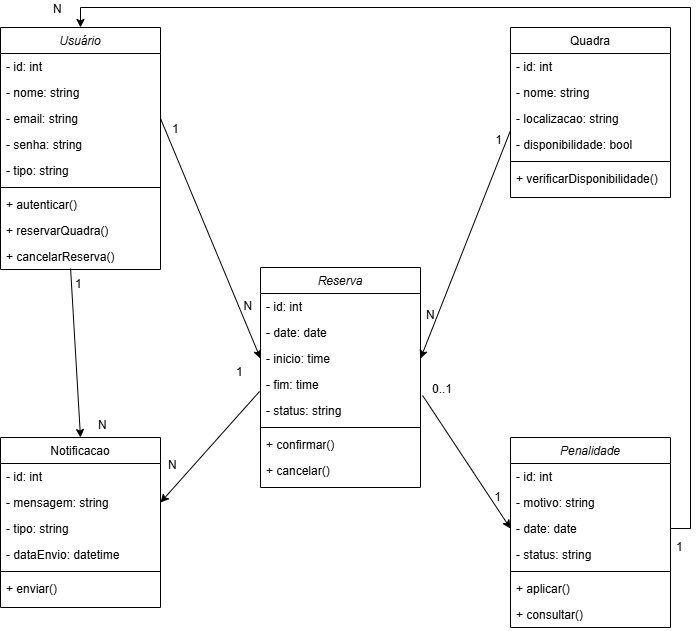

The diagram above was exported from draw.io. Its source (the exported page's mxGraphModel, read from the mxfile embedded in the PNG):
<mxGraphModel dx="1503" dy="2480" grid="1" gridSize="10" guides="1" tooltips="1" connect="1" arrows="1" fold="1" page="1" pageScale="1" pageWidth="1169" pageHeight="827" math="0" shadow="0">
  <root>
    <mxCell id="WIyWlLk6GJQsqaUBKTNV-0" />
    <mxCell id="WIyWlLk6GJQsqaUBKTNV-1" parent="WIyWlLk6GJQsqaUBKTNV-0" />
    <mxCell id="zkfFHV4jXpPFQw0GAbJ--0" value="Usuário" style="swimlane;fontStyle=2;align=center;verticalAlign=top;childLayout=stackLayout;horizontal=1;startSize=26;horizontalStack=0;resizeParent=1;resizeLast=0;collapsible=1;marginBottom=0;rounded=0;shadow=0;strokeWidth=1;" parent="WIyWlLk6GJQsqaUBKTNV-1" vertex="1">
      <mxGeometry x="239" y="-1570" width="160" height="242" as="geometry">
        <mxRectangle x="220" y="120" width="160" height="26" as="alternateBounds" />
      </mxGeometry>
    </mxCell>
    <mxCell id="zkfFHV4jXpPFQw0GAbJ--1" value="- id: int" style="text;align=left;verticalAlign=top;spacingLeft=4;spacingRight=4;overflow=hidden;rotatable=0;points=[[0,0.5],[1,0.5]];portConstraint=eastwest;" parent="zkfFHV4jXpPFQw0GAbJ--0" vertex="1">
      <mxGeometry y="26" width="160" height="26" as="geometry" />
    </mxCell>
    <mxCell id="zkfFHV4jXpPFQw0GAbJ--2" value="- nome: string" style="text;align=left;verticalAlign=top;spacingLeft=4;spacingRight=4;overflow=hidden;rotatable=0;points=[[0,0.5],[1,0.5]];portConstraint=eastwest;rounded=0;shadow=0;html=0;" parent="zkfFHV4jXpPFQw0GAbJ--0" vertex="1">
      <mxGeometry y="52" width="160" height="26" as="geometry" />
    </mxCell>
    <mxCell id="zkfFHV4jXpPFQw0GAbJ--3" value="- email: string" style="text;align=left;verticalAlign=top;spacingLeft=4;spacingRight=4;overflow=hidden;rotatable=0;points=[[0,0.5],[1,0.5]];portConstraint=eastwest;rounded=0;shadow=0;html=0;" parent="zkfFHV4jXpPFQw0GAbJ--0" vertex="1">
      <mxGeometry y="78" width="160" height="26" as="geometry" />
    </mxCell>
    <mxCell id="SnDecx8d0ugVq948CgQN-4" value="- senha: string" style="text;align=left;verticalAlign=top;spacingLeft=4;spacingRight=4;overflow=hidden;rotatable=0;points=[[0,0.5],[1,0.5]];portConstraint=eastwest;rounded=0;shadow=0;html=0;" vertex="1" parent="zkfFHV4jXpPFQw0GAbJ--0">
      <mxGeometry y="104" width="160" height="26" as="geometry" />
    </mxCell>
    <mxCell id="SnDecx8d0ugVq948CgQN-5" value="- tipo: string" style="text;align=left;verticalAlign=top;spacingLeft=4;spacingRight=4;overflow=hidden;rotatable=0;points=[[0,0.5],[1,0.5]];portConstraint=eastwest;rounded=0;shadow=0;html=0;" vertex="1" parent="zkfFHV4jXpPFQw0GAbJ--0">
      <mxGeometry y="130" width="160" height="26" as="geometry" />
    </mxCell>
    <mxCell id="zkfFHV4jXpPFQw0GAbJ--4" value="" style="line;html=1;strokeWidth=1;align=left;verticalAlign=middle;spacingTop=-1;spacingLeft=3;spacingRight=3;rotatable=0;labelPosition=right;points=[];portConstraint=eastwest;" parent="zkfFHV4jXpPFQw0GAbJ--0" vertex="1">
      <mxGeometry y="156" width="160" height="8" as="geometry" />
    </mxCell>
    <mxCell id="zkfFHV4jXpPFQw0GAbJ--5" value="+ autenticar()" style="text;align=left;verticalAlign=top;spacingLeft=4;spacingRight=4;overflow=hidden;rotatable=0;points=[[0,0.5],[1,0.5]];portConstraint=eastwest;" parent="zkfFHV4jXpPFQw0GAbJ--0" vertex="1">
      <mxGeometry y="164" width="160" height="26" as="geometry" />
    </mxCell>
    <mxCell id="SnDecx8d0ugVq948CgQN-6" value="+ reservarQuadra()" style="text;align=left;verticalAlign=top;spacingLeft=4;spacingRight=4;overflow=hidden;rotatable=0;points=[[0,0.5],[1,0.5]];portConstraint=eastwest;" vertex="1" parent="zkfFHV4jXpPFQw0GAbJ--0">
      <mxGeometry y="190" width="160" height="26" as="geometry" />
    </mxCell>
    <mxCell id="SnDecx8d0ugVq948CgQN-8" value="+ cancelarReserva()" style="text;align=left;verticalAlign=top;spacingLeft=4;spacingRight=4;overflow=hidden;rotatable=0;points=[[0,0.5],[1,0.5]];portConstraint=eastwest;" vertex="1" parent="zkfFHV4jXpPFQw0GAbJ--0">
      <mxGeometry y="216" width="160" height="26" as="geometry" />
    </mxCell>
    <mxCell id="zkfFHV4jXpPFQw0GAbJ--17" value="Quadra" style="swimlane;fontStyle=0;align=center;verticalAlign=top;childLayout=stackLayout;horizontal=1;startSize=26;horizontalStack=0;resizeParent=1;resizeLast=0;collapsible=1;marginBottom=0;rounded=0;shadow=0;strokeWidth=1;" parent="WIyWlLk6GJQsqaUBKTNV-1" vertex="1">
      <mxGeometry x="749" y="-1570" width="160" height="170" as="geometry">
        <mxRectangle x="550" y="140" width="160" height="26" as="alternateBounds" />
      </mxGeometry>
    </mxCell>
    <mxCell id="zkfFHV4jXpPFQw0GAbJ--18" value="- id: int" style="text;align=left;verticalAlign=top;spacingLeft=4;spacingRight=4;overflow=hidden;rotatable=0;points=[[0,0.5],[1,0.5]];portConstraint=eastwest;" parent="zkfFHV4jXpPFQw0GAbJ--17" vertex="1">
      <mxGeometry y="26" width="160" height="26" as="geometry" />
    </mxCell>
    <mxCell id="zkfFHV4jXpPFQw0GAbJ--19" value="- nome: string" style="text;align=left;verticalAlign=top;spacingLeft=4;spacingRight=4;overflow=hidden;rotatable=0;points=[[0,0.5],[1,0.5]];portConstraint=eastwest;rounded=0;shadow=0;html=0;" parent="zkfFHV4jXpPFQw0GAbJ--17" vertex="1">
      <mxGeometry y="52" width="160" height="26" as="geometry" />
    </mxCell>
    <mxCell id="zkfFHV4jXpPFQw0GAbJ--20" value="- localizacao: string" style="text;align=left;verticalAlign=top;spacingLeft=4;spacingRight=4;overflow=hidden;rotatable=0;points=[[0,0.5],[1,0.5]];portConstraint=eastwest;rounded=0;shadow=0;html=0;" parent="zkfFHV4jXpPFQw0GAbJ--17" vertex="1">
      <mxGeometry y="78" width="160" height="26" as="geometry" />
    </mxCell>
    <mxCell id="zkfFHV4jXpPFQw0GAbJ--21" value="- disponibilidade: bool" style="text;align=left;verticalAlign=top;spacingLeft=4;spacingRight=4;overflow=hidden;rotatable=0;points=[[0,0.5],[1,0.5]];portConstraint=eastwest;rounded=0;shadow=0;html=0;" parent="zkfFHV4jXpPFQw0GAbJ--17" vertex="1">
      <mxGeometry y="104" width="160" height="26" as="geometry" />
    </mxCell>
    <mxCell id="zkfFHV4jXpPFQw0GAbJ--23" value="" style="line;html=1;strokeWidth=1;align=left;verticalAlign=middle;spacingTop=-1;spacingLeft=3;spacingRight=3;rotatable=0;labelPosition=right;points=[];portConstraint=eastwest;" parent="zkfFHV4jXpPFQw0GAbJ--17" vertex="1">
      <mxGeometry y="130" width="160" height="8" as="geometry" />
    </mxCell>
    <mxCell id="zkfFHV4jXpPFQw0GAbJ--24" value="+ verificarDisponibilidade()" style="text;align=left;verticalAlign=top;spacingLeft=4;spacingRight=4;overflow=hidden;rotatable=0;points=[[0,0.5],[1,0.5]];portConstraint=eastwest;" parent="zkfFHV4jXpPFQw0GAbJ--17" vertex="1">
      <mxGeometry y="138" width="160" height="26" as="geometry" />
    </mxCell>
    <mxCell id="SnDecx8d0ugVq948CgQN-9" value="Notificacao" style="swimlane;fontStyle=0;align=center;verticalAlign=top;childLayout=stackLayout;horizontal=1;startSize=26;horizontalStack=0;resizeParent=1;resizeLast=0;collapsible=1;marginBottom=0;rounded=0;shadow=0;strokeWidth=1;" vertex="1" parent="WIyWlLk6GJQsqaUBKTNV-1">
      <mxGeometry x="239" y="-1160" width="160" height="170" as="geometry">
        <mxRectangle x="550" y="140" width="160" height="26" as="alternateBounds" />
      </mxGeometry>
    </mxCell>
    <mxCell id="SnDecx8d0ugVq948CgQN-10" value="- id: int" style="text;align=left;verticalAlign=top;spacingLeft=4;spacingRight=4;overflow=hidden;rotatable=0;points=[[0,0.5],[1,0.5]];portConstraint=eastwest;" vertex="1" parent="SnDecx8d0ugVq948CgQN-9">
      <mxGeometry y="26" width="160" height="26" as="geometry" />
    </mxCell>
    <mxCell id="SnDecx8d0ugVq948CgQN-11" value="- mensagem: string" style="text;align=left;verticalAlign=top;spacingLeft=4;spacingRight=4;overflow=hidden;rotatable=0;points=[[0,0.5],[1,0.5]];portConstraint=eastwest;rounded=0;shadow=0;html=0;" vertex="1" parent="SnDecx8d0ugVq948CgQN-9">
      <mxGeometry y="52" width="160" height="26" as="geometry" />
    </mxCell>
    <mxCell id="SnDecx8d0ugVq948CgQN-12" value="- tipo: string" style="text;align=left;verticalAlign=top;spacingLeft=4;spacingRight=4;overflow=hidden;rotatable=0;points=[[0,0.5],[1,0.5]];portConstraint=eastwest;rounded=0;shadow=0;html=0;" vertex="1" parent="SnDecx8d0ugVq948CgQN-9">
      <mxGeometry y="78" width="160" height="26" as="geometry" />
    </mxCell>
    <mxCell id="SnDecx8d0ugVq948CgQN-13" value="- dataEnvio: datetime" style="text;align=left;verticalAlign=top;spacingLeft=4;spacingRight=4;overflow=hidden;rotatable=0;points=[[0,0.5],[1,0.5]];portConstraint=eastwest;rounded=0;shadow=0;html=0;" vertex="1" parent="SnDecx8d0ugVq948CgQN-9">
      <mxGeometry y="104" width="160" height="26" as="geometry" />
    </mxCell>
    <mxCell id="SnDecx8d0ugVq948CgQN-14" value="" style="line;html=1;strokeWidth=1;align=left;verticalAlign=middle;spacingTop=-1;spacingLeft=3;spacingRight=3;rotatable=0;labelPosition=right;points=[];portConstraint=eastwest;" vertex="1" parent="SnDecx8d0ugVq948CgQN-9">
      <mxGeometry y="130" width="160" height="8" as="geometry" />
    </mxCell>
    <mxCell id="SnDecx8d0ugVq948CgQN-15" value="+ enviar()" style="text;align=left;verticalAlign=top;spacingLeft=4;spacingRight=4;overflow=hidden;rotatable=0;points=[[0,0.5],[1,0.5]];portConstraint=eastwest;" vertex="1" parent="SnDecx8d0ugVq948CgQN-9">
      <mxGeometry y="138" width="160" height="26" as="geometry" />
    </mxCell>
    <mxCell id="SnDecx8d0ugVq948CgQN-16" value="Reserva" style="swimlane;fontStyle=2;align=center;verticalAlign=top;childLayout=stackLayout;horizontal=1;startSize=26;horizontalStack=0;resizeParent=1;resizeLast=0;collapsible=1;marginBottom=0;rounded=0;shadow=0;strokeWidth=1;" vertex="1" parent="WIyWlLk6GJQsqaUBKTNV-1">
      <mxGeometry x="499" y="-1330" width="160" height="220" as="geometry">
        <mxRectangle x="220" y="120" width="160" height="26" as="alternateBounds" />
      </mxGeometry>
    </mxCell>
    <mxCell id="SnDecx8d0ugVq948CgQN-17" value="- id: int" style="text;align=left;verticalAlign=top;spacingLeft=4;spacingRight=4;overflow=hidden;rotatable=0;points=[[0,0.5],[1,0.5]];portConstraint=eastwest;" vertex="1" parent="SnDecx8d0ugVq948CgQN-16">
      <mxGeometry y="26" width="160" height="26" as="geometry" />
    </mxCell>
    <mxCell id="SnDecx8d0ugVq948CgQN-18" value="- date: date" style="text;align=left;verticalAlign=top;spacingLeft=4;spacingRight=4;overflow=hidden;rotatable=0;points=[[0,0.5],[1,0.5]];portConstraint=eastwest;rounded=0;shadow=0;html=0;" vertex="1" parent="SnDecx8d0ugVq948CgQN-16">
      <mxGeometry y="52" width="160" height="26" as="geometry" />
    </mxCell>
    <mxCell id="SnDecx8d0ugVq948CgQN-19" value="- inicio: time" style="text;align=left;verticalAlign=top;spacingLeft=4;spacingRight=4;overflow=hidden;rotatable=0;points=[[0,0.5],[1,0.5]];portConstraint=eastwest;rounded=0;shadow=0;html=0;" vertex="1" parent="SnDecx8d0ugVq948CgQN-16">
      <mxGeometry y="78" width="160" height="26" as="geometry" />
    </mxCell>
    <mxCell id="SnDecx8d0ugVq948CgQN-20" value="- fim: time" style="text;align=left;verticalAlign=top;spacingLeft=4;spacingRight=4;overflow=hidden;rotatable=0;points=[[0,0.5],[1,0.5]];portConstraint=eastwest;rounded=0;shadow=0;html=0;" vertex="1" parent="SnDecx8d0ugVq948CgQN-16">
      <mxGeometry y="104" width="160" height="26" as="geometry" />
    </mxCell>
    <mxCell id="SnDecx8d0ugVq948CgQN-21" value="- status: string" style="text;align=left;verticalAlign=top;spacingLeft=4;spacingRight=4;overflow=hidden;rotatable=0;points=[[0,0.5],[1,0.5]];portConstraint=eastwest;rounded=0;shadow=0;html=0;" vertex="1" parent="SnDecx8d0ugVq948CgQN-16">
      <mxGeometry y="130" width="160" height="26" as="geometry" />
    </mxCell>
    <mxCell id="SnDecx8d0ugVq948CgQN-22" value="" style="line;html=1;strokeWidth=1;align=left;verticalAlign=middle;spacingTop=-1;spacingLeft=3;spacingRight=3;rotatable=0;labelPosition=right;points=[];portConstraint=eastwest;" vertex="1" parent="SnDecx8d0ugVq948CgQN-16">
      <mxGeometry y="156" width="160" height="8" as="geometry" />
    </mxCell>
    <mxCell id="SnDecx8d0ugVq948CgQN-23" value="+ confirmar()" style="text;align=left;verticalAlign=top;spacingLeft=4;spacingRight=4;overflow=hidden;rotatable=0;points=[[0,0.5],[1,0.5]];portConstraint=eastwest;" vertex="1" parent="SnDecx8d0ugVq948CgQN-16">
      <mxGeometry y="164" width="160" height="26" as="geometry" />
    </mxCell>
    <mxCell id="SnDecx8d0ugVq948CgQN-24" value="+ cancelar()" style="text;align=left;verticalAlign=top;spacingLeft=4;spacingRight=4;overflow=hidden;rotatable=0;points=[[0,0.5],[1,0.5]];portConstraint=eastwest;" vertex="1" parent="SnDecx8d0ugVq948CgQN-16">
      <mxGeometry y="190" width="160" height="26" as="geometry" />
    </mxCell>
    <mxCell id="SnDecx8d0ugVq948CgQN-26" value="Penalidade" style="swimlane;fontStyle=2;align=center;verticalAlign=top;childLayout=stackLayout;horizontal=1;startSize=26;horizontalStack=0;resizeParent=1;resizeLast=0;collapsible=1;marginBottom=0;rounded=0;shadow=0;strokeWidth=1;" vertex="1" parent="WIyWlLk6GJQsqaUBKTNV-1">
      <mxGeometry x="749" y="-1160" width="160" height="190" as="geometry">
        <mxRectangle x="220" y="120" width="160" height="26" as="alternateBounds" />
      </mxGeometry>
    </mxCell>
    <mxCell id="SnDecx8d0ugVq948CgQN-27" value="- id: int" style="text;align=left;verticalAlign=top;spacingLeft=4;spacingRight=4;overflow=hidden;rotatable=0;points=[[0,0.5],[1,0.5]];portConstraint=eastwest;" vertex="1" parent="SnDecx8d0ugVq948CgQN-26">
      <mxGeometry y="26" width="160" height="26" as="geometry" />
    </mxCell>
    <mxCell id="SnDecx8d0ugVq948CgQN-28" value="- motivo: string" style="text;align=left;verticalAlign=top;spacingLeft=4;spacingRight=4;overflow=hidden;rotatable=0;points=[[0,0.5],[1,0.5]];portConstraint=eastwest;rounded=0;shadow=0;html=0;" vertex="1" parent="SnDecx8d0ugVq948CgQN-26">
      <mxGeometry y="52" width="160" height="26" as="geometry" />
    </mxCell>
    <mxCell id="SnDecx8d0ugVq948CgQN-29" value="- date: date" style="text;align=left;verticalAlign=top;spacingLeft=4;spacingRight=4;overflow=hidden;rotatable=0;points=[[0,0.5],[1,0.5]];portConstraint=eastwest;rounded=0;shadow=0;html=0;" vertex="1" parent="SnDecx8d0ugVq948CgQN-26">
      <mxGeometry y="78" width="160" height="26" as="geometry" />
    </mxCell>
    <mxCell id="SnDecx8d0ugVq948CgQN-31" value="- status: string" style="text;align=left;verticalAlign=top;spacingLeft=4;spacingRight=4;overflow=hidden;rotatable=0;points=[[0,0.5],[1,0.5]];portConstraint=eastwest;rounded=0;shadow=0;html=0;" vertex="1" parent="SnDecx8d0ugVq948CgQN-26">
      <mxGeometry y="104" width="160" height="26" as="geometry" />
    </mxCell>
    <mxCell id="SnDecx8d0ugVq948CgQN-32" value="" style="line;html=1;strokeWidth=1;align=left;verticalAlign=middle;spacingTop=-1;spacingLeft=3;spacingRight=3;rotatable=0;labelPosition=right;points=[];portConstraint=eastwest;" vertex="1" parent="SnDecx8d0ugVq948CgQN-26">
      <mxGeometry y="130" width="160" height="8" as="geometry" />
    </mxCell>
    <mxCell id="SnDecx8d0ugVq948CgQN-33" value="+ aplicar()" style="text;align=left;verticalAlign=top;spacingLeft=4;spacingRight=4;overflow=hidden;rotatable=0;points=[[0,0.5],[1,0.5]];portConstraint=eastwest;" vertex="1" parent="SnDecx8d0ugVq948CgQN-26">
      <mxGeometry y="138" width="160" height="26" as="geometry" />
    </mxCell>
    <mxCell id="SnDecx8d0ugVq948CgQN-34" value="+ consultar()" style="text;align=left;verticalAlign=top;spacingLeft=4;spacingRight=4;overflow=hidden;rotatable=0;points=[[0,0.5],[1,0.5]];portConstraint=eastwest;" vertex="1" parent="SnDecx8d0ugVq948CgQN-26">
      <mxGeometry y="164" width="160" height="26" as="geometry" />
    </mxCell>
    <mxCell id="SnDecx8d0ugVq948CgQN-36" value="" style="endArrow=classic;html=1;rounded=0;exitX=1;exitY=0.5;exitDx=0;exitDy=0;entryX=0;entryY=0.5;entryDx=0;entryDy=0;" edge="1" parent="WIyWlLk6GJQsqaUBKTNV-1" source="zkfFHV4jXpPFQw0GAbJ--3" target="SnDecx8d0ugVq948CgQN-19">
      <mxGeometry width="50" height="50" relative="1" as="geometry">
        <mxPoint x="539" y="-1170" as="sourcePoint" />
        <mxPoint x="589" y="-1220" as="targetPoint" />
      </mxGeometry>
    </mxCell>
    <mxCell id="SnDecx8d0ugVq948CgQN-37" value="1" style="resizable=0;align=left;verticalAlign=bottom;labelBackgroundColor=none;fontSize=12;" connectable="0" vertex="1" parent="WIyWlLk6GJQsqaUBKTNV-1">
      <mxGeometry x="409" y="-1460" as="geometry" />
    </mxCell>
    <mxCell id="SnDecx8d0ugVq948CgQN-38" value="N" style="resizable=0;align=right;verticalAlign=bottom;labelBackgroundColor=none;fontSize=12;" connectable="0" vertex="1" parent="WIyWlLk6GJQsqaUBKTNV-1">
      <mxGeometry x="709" y="-1380" as="geometry">
        <mxPoint x="-217" y="97" as="offset" />
      </mxGeometry>
    </mxCell>
    <mxCell id="SnDecx8d0ugVq948CgQN-39" value="" style="endArrow=classic;html=1;rounded=0;exitX=0;exitY=-0.038;exitDx=0;exitDy=0;exitPerimeter=0;entryX=1;entryY=0.5;entryDx=0;entryDy=0;" edge="1" parent="WIyWlLk6GJQsqaUBKTNV-1" source="zkfFHV4jXpPFQw0GAbJ--21" target="SnDecx8d0ugVq948CgQN-19">
      <mxGeometry width="50" height="50" relative="1" as="geometry">
        <mxPoint x="539" y="-1170" as="sourcePoint" />
        <mxPoint x="589" y="-1220" as="targetPoint" />
      </mxGeometry>
    </mxCell>
    <mxCell id="SnDecx8d0ugVq948CgQN-40" value="1" style="resizable=0;align=right;verticalAlign=bottom;labelBackgroundColor=none;fontSize=12;" connectable="0" vertex="1" parent="WIyWlLk6GJQsqaUBKTNV-1">
      <mxGeometry x="752" y="-1471" as="geometry">
        <mxPoint x="-10" y="22" as="offset" />
      </mxGeometry>
    </mxCell>
    <mxCell id="SnDecx8d0ugVq948CgQN-42" value="N" style="resizable=0;align=left;verticalAlign=bottom;labelBackgroundColor=none;fontSize=12;" connectable="0" vertex="1" parent="WIyWlLk6GJQsqaUBKTNV-1">
      <mxGeometry x="409" y="-1420" as="geometry">
        <mxPoint x="254" y="146" as="offset" />
      </mxGeometry>
    </mxCell>
    <mxCell id="SnDecx8d0ugVq948CgQN-43" value="" style="endArrow=classic;html=1;rounded=0;exitX=0.438;exitY=0.962;exitDx=0;exitDy=0;exitPerimeter=0;entryX=0.5;entryY=0;entryDx=0;entryDy=0;" edge="1" parent="WIyWlLk6GJQsqaUBKTNV-1" source="SnDecx8d0ugVq948CgQN-8" target="SnDecx8d0ugVq948CgQN-9">
      <mxGeometry width="50" height="50" relative="1" as="geometry">
        <mxPoint x="539" y="-1170" as="sourcePoint" />
        <mxPoint x="589" y="-1220" as="targetPoint" />
      </mxGeometry>
    </mxCell>
    <mxCell id="SnDecx8d0ugVq948CgQN-44" value="1" style="resizable=0;align=left;verticalAlign=bottom;labelBackgroundColor=none;fontSize=12;" connectable="0" vertex="1" parent="WIyWlLk6GJQsqaUBKTNV-1">
      <mxGeometry x="419" y="-1440" as="geometry">
        <mxPoint x="-107" y="135" as="offset" />
      </mxGeometry>
    </mxCell>
    <mxCell id="SnDecx8d0ugVq948CgQN-46" value="N" style="resizable=0;align=left;verticalAlign=bottom;labelBackgroundColor=none;fontSize=12;" connectable="0" vertex="1" parent="WIyWlLk6GJQsqaUBKTNV-1">
      <mxGeometry x="419" y="-1450" as="geometry">
        <mxPoint x="-84" y="286" as="offset" />
      </mxGeometry>
    </mxCell>
    <mxCell id="SnDecx8d0ugVq948CgQN-47" value="" style="endArrow=classic;html=1;rounded=0;exitX=1.013;exitY=-0.077;exitDx=0;exitDy=0;exitPerimeter=0;entryX=0;entryY=0.5;entryDx=0;entryDy=0;" edge="1" parent="WIyWlLk6GJQsqaUBKTNV-1" source="SnDecx8d0ugVq948CgQN-21" target="SnDecx8d0ugVq948CgQN-29">
      <mxGeometry width="50" height="50" relative="1" as="geometry">
        <mxPoint x="539" y="-1170" as="sourcePoint" />
        <mxPoint x="589" y="-1220" as="targetPoint" />
      </mxGeometry>
    </mxCell>
    <mxCell id="SnDecx8d0ugVq948CgQN-48" value="0..1" style="resizable=0;align=left;verticalAlign=bottom;labelBackgroundColor=none;fontSize=12;" connectable="0" vertex="1" parent="WIyWlLk6GJQsqaUBKTNV-1">
      <mxGeometry x="669" y="-1200" as="geometry" />
    </mxCell>
    <mxCell id="SnDecx8d0ugVq948CgQN-49" value="1" style="resizable=0;align=right;verticalAlign=bottom;labelBackgroundColor=none;fontSize=12;" connectable="0" vertex="1" parent="WIyWlLk6GJQsqaUBKTNV-1">
      <mxGeometry x="752" y="-1476" as="geometry">
        <mxPoint x="-11" y="384" as="offset" />
      </mxGeometry>
    </mxCell>
    <mxCell id="SnDecx8d0ugVq948CgQN-50" value="" style="endArrow=classic;html=1;rounded=0;exitX=-0.006;exitY=0.769;exitDx=0;exitDy=0;exitPerimeter=0;entryX=1;entryY=0.5;entryDx=0;entryDy=0;" edge="1" parent="WIyWlLk6GJQsqaUBKTNV-1" source="SnDecx8d0ugVq948CgQN-20" target="SnDecx8d0ugVq948CgQN-11">
      <mxGeometry width="50" height="50" relative="1" as="geometry">
        <mxPoint x="671" y="-1192" as="sourcePoint" />
        <mxPoint x="759" y="-1059" as="targetPoint" />
      </mxGeometry>
    </mxCell>
    <mxCell id="SnDecx8d0ugVq948CgQN-51" value="1" style="resizable=0;align=left;verticalAlign=bottom;labelBackgroundColor=none;fontSize=12;" connectable="0" vertex="1" parent="WIyWlLk6GJQsqaUBKTNV-1">
      <mxGeometry x="419" y="-1450" as="geometry">
        <mxPoint x="54" y="233" as="offset" />
      </mxGeometry>
    </mxCell>
    <mxCell id="SnDecx8d0ugVq948CgQN-52" value="N" style="resizable=0;align=left;verticalAlign=bottom;labelBackgroundColor=none;fontSize=12;" connectable="0" vertex="1" parent="WIyWlLk6GJQsqaUBKTNV-1">
      <mxGeometry x="489" y="-1410" as="geometry">
        <mxPoint x="-84" y="286" as="offset" />
      </mxGeometry>
    </mxCell>
    <mxCell id="SnDecx8d0ugVq948CgQN-54" style="edgeStyle=orthogonalEdgeStyle;rounded=0;orthogonalLoop=1;jettySize=auto;html=1;exitX=1;exitY=0.5;exitDx=0;exitDy=0;entryX=0.5;entryY=0;entryDx=0;entryDy=0;" edge="1" parent="WIyWlLk6GJQsqaUBKTNV-1" source="SnDecx8d0ugVq948CgQN-29" target="zkfFHV4jXpPFQw0GAbJ--0">
      <mxGeometry relative="1" as="geometry" />
    </mxCell>
    <mxCell id="SnDecx8d0ugVq948CgQN-55" value="1" style="resizable=0;align=left;verticalAlign=bottom;labelBackgroundColor=none;fontSize=12;" connectable="0" vertex="1" parent="WIyWlLk6GJQsqaUBKTNV-1">
      <mxGeometry x="419" y="-1450" as="geometry">
        <mxPoint x="494" y="408" as="offset" />
      </mxGeometry>
    </mxCell>
    <mxCell id="SnDecx8d0ugVq948CgQN-58" value="N" style="resizable=0;align=left;verticalAlign=bottom;labelBackgroundColor=none;fontSize=12;" connectable="0" vertex="1" parent="WIyWlLk6GJQsqaUBKTNV-1">
      <mxGeometry x="290" y="-1580" as="geometry" />
    </mxCell>
  </root>
</mxGraphModel>